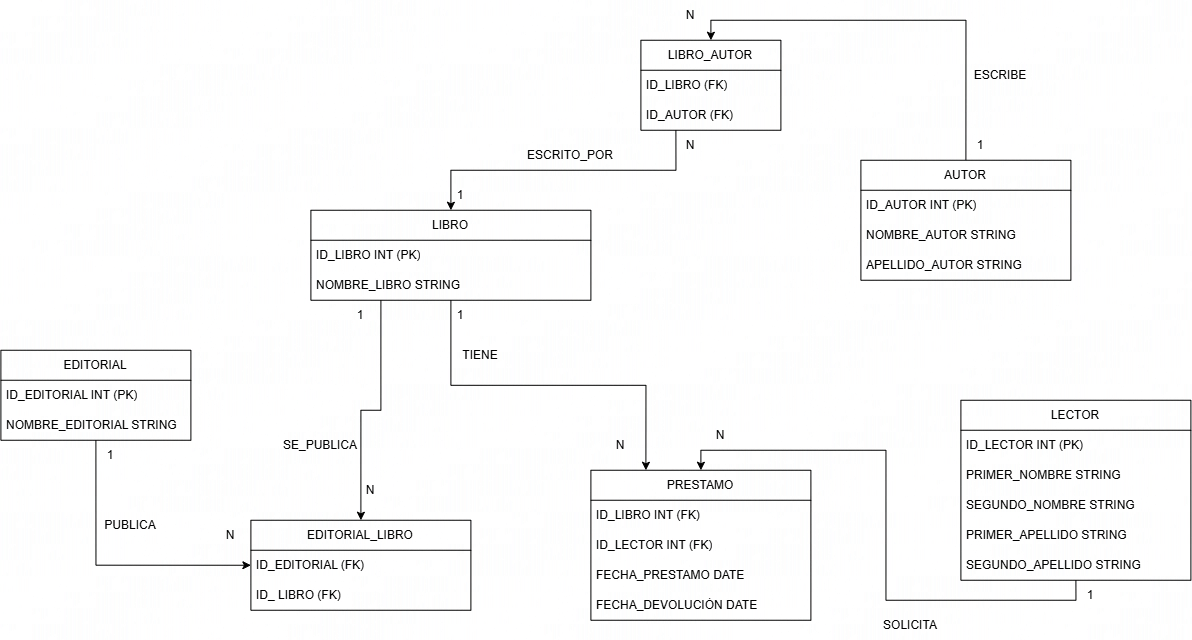

The diagram above was exported from draw.io. Its source (the exported page's mxGraphModel, read from the mxfile embedded in the PNG):
<mxGraphModel dx="1212" dy="1968" grid="1" gridSize="10" guides="1" tooltips="1" connect="1" arrows="1" fold="1" page="1" pageScale="1" pageWidth="827" pageHeight="1169" math="0" shadow="0">
  <root>
    <mxCell id="0" />
    <mxCell id="1" parent="0" />
    <mxCell id="PpBgpXYmRqjxoNuo66DK-39" edge="1" parent="1" source="PpBgpXYmRqjxoNuo66DK-1" style="edgeStyle=orthogonalEdgeStyle;rounded=0;orthogonalLoop=1;jettySize=auto;html=1;exitX=0.5;exitY=1;exitDx=0;exitDy=0;entryX=0.5;entryY=0;entryDx=0;entryDy=0;" target="PpBgpXYmRqjxoNuo66DK-5">
      <mxGeometry relative="1" as="geometry" />
    </mxCell>
    <mxCell id="PpBgpXYmRqjxoNuo66DK-1" parent="1" style="swimlane;fontStyle=0;childLayout=stackLayout;horizontal=1;startSize=30;horizontalStack=0;resizeParent=1;resizeParentMax=0;resizeLast=0;collapsible=1;marginBottom=0;whiteSpace=wrap;html=1;" value="LECTOR" vertex="1">
      <mxGeometry height="180" width="230" x="1360" y="340" as="geometry" />
    </mxCell>
    <mxCell id="PpBgpXYmRqjxoNuo66DK-2" parent="PpBgpXYmRqjxoNuo66DK-1" style="text;strokeColor=none;fillColor=none;align=left;verticalAlign=middle;spacingLeft=4;spacingRight=4;overflow=hidden;points=[[0,0.5],[1,0.5]];portConstraint=eastwest;rotatable=0;whiteSpace=wrap;html=1;" value="ID_LECTOR INT (PK)" vertex="1">
      <mxGeometry height="30" width="230" y="30" as="geometry" />
    </mxCell>
    <mxCell id="PpBgpXYmRqjxoNuo66DK-3" parent="PpBgpXYmRqjxoNuo66DK-1" style="text;strokeColor=none;fillColor=none;align=left;verticalAlign=middle;spacingLeft=4;spacingRight=4;overflow=hidden;points=[[0,0.5],[1,0.5]];portConstraint=eastwest;rotatable=0;whiteSpace=wrap;html=1;" value="PRIMER_NOMBRE STRING&amp;nbsp;" vertex="1">
      <mxGeometry height="30" width="230" y="60" as="geometry" />
    </mxCell>
    <mxCell id="PpBgpXYmRqjxoNuo66DK-10" parent="PpBgpXYmRqjxoNuo66DK-1" style="text;strokeColor=none;fillColor=none;align=left;verticalAlign=middle;spacingLeft=4;spacingRight=4;overflow=hidden;points=[[0,0.5],[1,0.5]];portConstraint=eastwest;rotatable=0;whiteSpace=wrap;html=1;" value="SEGUNDO_NOMBRE STRING" vertex="1">
      <mxGeometry height="30" width="230" y="90" as="geometry" />
    </mxCell>
    <mxCell id="PpBgpXYmRqjxoNuo66DK-4" parent="PpBgpXYmRqjxoNuo66DK-1" style="text;strokeColor=none;fillColor=none;align=left;verticalAlign=middle;spacingLeft=4;spacingRight=4;overflow=hidden;points=[[0,0.5],[1,0.5]];portConstraint=eastwest;rotatable=0;whiteSpace=wrap;html=1;" value="PRIMER_APELLIDO STRING" vertex="1">
      <mxGeometry height="30" width="230" y="120" as="geometry" />
    </mxCell>
    <mxCell id="PpBgpXYmRqjxoNuo66DK-9" parent="PpBgpXYmRqjxoNuo66DK-1" style="text;strokeColor=none;fillColor=none;align=left;verticalAlign=middle;spacingLeft=4;spacingRight=4;overflow=hidden;points=[[0,0.5],[1,0.5]];portConstraint=eastwest;rotatable=0;whiteSpace=wrap;html=1;" value="SEGUNDO_APELLIDO STRING" vertex="1">
      <mxGeometry height="30" width="230" y="150" as="geometry" />
    </mxCell>
    <mxCell id="PpBgpXYmRqjxoNuo66DK-5" parent="1" style="swimlane;fontStyle=0;childLayout=stackLayout;horizontal=1;startSize=30;horizontalStack=0;resizeParent=1;resizeParentMax=0;resizeLast=0;collapsible=1;marginBottom=0;whiteSpace=wrap;html=1;" value="PRESTAMO" vertex="1">
      <mxGeometry height="150" width="220" x="990" y="410" as="geometry" />
    </mxCell>
    <mxCell id="PpBgpXYmRqjxoNuo66DK-7" parent="PpBgpXYmRqjxoNuo66DK-5" style="text;strokeColor=none;fillColor=none;align=left;verticalAlign=middle;spacingLeft=4;spacingRight=4;overflow=hidden;points=[[0,0.5],[1,0.5]];portConstraint=eastwest;rotatable=0;whiteSpace=wrap;html=1;" value="ID_LIBRO INT (FK)" vertex="1">
      <mxGeometry height="30" width="220" y="30" as="geometry" />
    </mxCell>
    <mxCell id="PpBgpXYmRqjxoNuo66DK-11" parent="PpBgpXYmRqjxoNuo66DK-5" style="text;strokeColor=none;fillColor=none;align=left;verticalAlign=middle;spacingLeft=4;spacingRight=4;overflow=hidden;points=[[0,0.5],[1,0.5]];portConstraint=eastwest;rotatable=0;whiteSpace=wrap;html=1;" value="ID_LECTOR INT (FK)" vertex="1">
      <mxGeometry height="30" width="220" y="60" as="geometry" />
    </mxCell>
    <mxCell id="PpBgpXYmRqjxoNuo66DK-8" parent="PpBgpXYmRqjxoNuo66DK-5" style="text;strokeColor=none;fillColor=none;align=left;verticalAlign=middle;spacingLeft=4;spacingRight=4;overflow=hidden;points=[[0,0.5],[1,0.5]];portConstraint=eastwest;rotatable=0;whiteSpace=wrap;html=1;" value="FECHA_PRESTAMO DATE" vertex="1">
      <mxGeometry height="30" width="220" y="90" as="geometry" />
    </mxCell>
    <mxCell id="PpBgpXYmRqjxoNuo66DK-12" parent="PpBgpXYmRqjxoNuo66DK-5" style="text;strokeColor=none;fillColor=none;align=left;verticalAlign=middle;spacingLeft=4;spacingRight=4;overflow=hidden;points=[[0,0.5],[1,0.5]];portConstraint=eastwest;rotatable=0;whiteSpace=wrap;html=1;" value="FECHA_DEVOLUCIÓN DATE" vertex="1">
      <mxGeometry height="30" width="220" y="120" as="geometry" />
    </mxCell>
    <mxCell id="PpBgpXYmRqjxoNuo66DK-49" edge="1" parent="1" source="PpBgpXYmRqjxoNuo66DK-13" style="edgeStyle=orthogonalEdgeStyle;rounded=0;orthogonalLoop=1;jettySize=auto;html=1;exitX=0.5;exitY=1;exitDx=0;exitDy=0;entryX=0.25;entryY=0;entryDx=0;entryDy=0;" target="PpBgpXYmRqjxoNuo66DK-5">
      <mxGeometry relative="1" as="geometry" />
    </mxCell>
    <mxCell id="PpBgpXYmRqjxoNuo66DK-80" edge="1" parent="1" source="PpBgpXYmRqjxoNuo66DK-13" style="edgeStyle=orthogonalEdgeStyle;rounded=0;orthogonalLoop=1;jettySize=auto;html=1;exitX=0.25;exitY=1;exitDx=0;exitDy=0;" target="PpBgpXYmRqjxoNuo66DK-29">
      <mxGeometry relative="1" as="geometry" />
    </mxCell>
    <mxCell id="PpBgpXYmRqjxoNuo66DK-13" parent="1" style="swimlane;fontStyle=0;childLayout=stackLayout;horizontal=1;startSize=30;horizontalStack=0;resizeParent=1;resizeParentMax=0;resizeLast=0;collapsible=1;marginBottom=0;whiteSpace=wrap;html=1;" value="LIBRO" vertex="1">
      <mxGeometry height="90" width="280" x="710" y="150" as="geometry" />
    </mxCell>
    <mxCell id="PpBgpXYmRqjxoNuo66DK-14" parent="PpBgpXYmRqjxoNuo66DK-13" style="text;strokeColor=none;fillColor=none;align=left;verticalAlign=middle;spacingLeft=4;spacingRight=4;overflow=hidden;points=[[0,0.5],[1,0.5]];portConstraint=eastwest;rotatable=0;whiteSpace=wrap;html=1;" value="ID_LIBRO INT (PK)" vertex="1">
      <mxGeometry height="30" width="280" y="30" as="geometry" />
    </mxCell>
    <mxCell id="PpBgpXYmRqjxoNuo66DK-15" parent="PpBgpXYmRqjxoNuo66DK-13" style="text;strokeColor=none;fillColor=none;align=left;verticalAlign=middle;spacingLeft=4;spacingRight=4;overflow=hidden;points=[[0,0.5],[1,0.5]];portConstraint=eastwest;rotatable=0;whiteSpace=wrap;html=1;" value="NOMBRE_LIBRO STRING" vertex="1">
      <mxGeometry height="30" width="280" y="60" as="geometry" />
    </mxCell>
    <mxCell id="PpBgpXYmRqjxoNuo66DK-67" edge="1" parent="1" source="PpBgpXYmRqjxoNuo66DK-21" style="edgeStyle=orthogonalEdgeStyle;rounded=0;orthogonalLoop=1;jettySize=auto;html=1;exitX=0.25;exitY=1;exitDx=0;exitDy=0;entryX=0.5;entryY=0;entryDx=0;entryDy=0;" target="PpBgpXYmRqjxoNuo66DK-13">
      <mxGeometry relative="1" as="geometry" />
    </mxCell>
    <mxCell id="PpBgpXYmRqjxoNuo66DK-21" parent="1" style="swimlane;fontStyle=0;childLayout=stackLayout;horizontal=1;startSize=30;horizontalStack=0;resizeParent=1;resizeParentMax=0;resizeLast=0;collapsible=1;marginBottom=0;whiteSpace=wrap;html=1;" value="LIBRO_AUTOR" vertex="1">
      <mxGeometry height="90" width="140" x="1040" y="-20" as="geometry" />
    </mxCell>
    <mxCell id="PpBgpXYmRqjxoNuo66DK-22" parent="PpBgpXYmRqjxoNuo66DK-21" style="text;strokeColor=none;fillColor=none;align=left;verticalAlign=middle;spacingLeft=4;spacingRight=4;overflow=hidden;points=[[0,0.5],[1,0.5]];portConstraint=eastwest;rotatable=0;whiteSpace=wrap;html=1;" value="ID_LIBRO (FK)" vertex="1">
      <mxGeometry height="30" width="140" y="30" as="geometry" />
    </mxCell>
    <mxCell id="PpBgpXYmRqjxoNuo66DK-23" parent="PpBgpXYmRqjxoNuo66DK-21" style="text;strokeColor=none;fillColor=none;align=left;verticalAlign=middle;spacingLeft=4;spacingRight=4;overflow=hidden;points=[[0,0.5],[1,0.5]];portConstraint=eastwest;rotatable=0;whiteSpace=wrap;html=1;" value="ID_AUTOR (FK)" vertex="1">
      <mxGeometry height="30" width="140" y="60" as="geometry" />
    </mxCell>
    <mxCell id="PpBgpXYmRqjxoNuo66DK-64" edge="1" parent="1" source="PpBgpXYmRqjxoNuo66DK-25" style="edgeStyle=orthogonalEdgeStyle;rounded=0;orthogonalLoop=1;jettySize=auto;html=1;exitX=0.5;exitY=0;exitDx=0;exitDy=0;entryX=0.5;entryY=0;entryDx=0;entryDy=0;" target="PpBgpXYmRqjxoNuo66DK-21">
      <mxGeometry relative="1" as="geometry" />
    </mxCell>
    <mxCell id="PpBgpXYmRqjxoNuo66DK-25" parent="1" style="swimlane;fontStyle=0;childLayout=stackLayout;horizontal=1;startSize=30;horizontalStack=0;resizeParent=1;resizeParentMax=0;resizeLast=0;collapsible=1;marginBottom=0;whiteSpace=wrap;html=1;" value="AUTOR" vertex="1">
      <mxGeometry height="120" width="210" x="1260" y="100" as="geometry" />
    </mxCell>
    <mxCell id="PpBgpXYmRqjxoNuo66DK-26" parent="PpBgpXYmRqjxoNuo66DK-25" style="text;strokeColor=none;fillColor=none;align=left;verticalAlign=middle;spacingLeft=4;spacingRight=4;overflow=hidden;points=[[0,0.5],[1,0.5]];portConstraint=eastwest;rotatable=0;whiteSpace=wrap;html=1;" value="ID_AUTOR INT (PK)" vertex="1">
      <mxGeometry height="30" width="210" y="30" as="geometry" />
    </mxCell>
    <mxCell id="PpBgpXYmRqjxoNuo66DK-27" parent="PpBgpXYmRqjxoNuo66DK-25" style="text;strokeColor=none;fillColor=none;align=left;verticalAlign=middle;spacingLeft=4;spacingRight=4;overflow=hidden;points=[[0,0.5],[1,0.5]];portConstraint=eastwest;rotatable=0;whiteSpace=wrap;html=1;" value="NOMBRE_AUTOR STRING" vertex="1">
      <mxGeometry height="30" width="210" y="60" as="geometry" />
    </mxCell>
    <mxCell id="PpBgpXYmRqjxoNuo66DK-28" parent="PpBgpXYmRqjxoNuo66DK-25" style="text;strokeColor=none;fillColor=none;align=left;verticalAlign=middle;spacingLeft=4;spacingRight=4;overflow=hidden;points=[[0,0.5],[1,0.5]];portConstraint=eastwest;rotatable=0;whiteSpace=wrap;html=1;" value="APELLIDO_AUTOR STRING" vertex="1">
      <mxGeometry height="30" width="210" y="90" as="geometry" />
    </mxCell>
    <mxCell id="PpBgpXYmRqjxoNuo66DK-29" parent="1" style="swimlane;fontStyle=0;childLayout=stackLayout;horizontal=1;startSize=30;horizontalStack=0;resizeParent=1;resizeParentMax=0;resizeLast=0;collapsible=1;marginBottom=0;whiteSpace=wrap;html=1;" value="EDITORIAL_LIBRO" vertex="1">
      <mxGeometry height="90" width="220" x="650" y="460" as="geometry" />
    </mxCell>
    <mxCell id="PpBgpXYmRqjxoNuo66DK-30" parent="PpBgpXYmRqjxoNuo66DK-29" style="text;strokeColor=none;fillColor=none;align=left;verticalAlign=middle;spacingLeft=4;spacingRight=4;overflow=hidden;points=[[0,0.5],[1,0.5]];portConstraint=eastwest;rotatable=0;whiteSpace=wrap;html=1;" value="ID_EDITORIAL (FK)" vertex="1">
      <mxGeometry height="30" width="220" y="30" as="geometry" />
    </mxCell>
    <mxCell id="PpBgpXYmRqjxoNuo66DK-31" parent="PpBgpXYmRqjxoNuo66DK-29" style="text;strokeColor=none;fillColor=none;align=left;verticalAlign=middle;spacingLeft=4;spacingRight=4;overflow=hidden;points=[[0,0.5],[1,0.5]];portConstraint=eastwest;rotatable=0;whiteSpace=wrap;html=1;" value="ID_ LIBRO (FK)" vertex="1">
      <mxGeometry height="30" width="220" y="60" as="geometry" />
    </mxCell>
    <mxCell id="PpBgpXYmRqjxoNuo66DK-86" edge="1" parent="1" source="PpBgpXYmRqjxoNuo66DK-33" style="edgeStyle=orthogonalEdgeStyle;rounded=0;orthogonalLoop=1;jettySize=auto;html=1;exitX=0.5;exitY=1;exitDx=0;exitDy=0;entryX=0;entryY=0.5;entryDx=0;entryDy=0;" target="PpBgpXYmRqjxoNuo66DK-30">
      <mxGeometry relative="1" as="geometry" />
    </mxCell>
    <mxCell id="PpBgpXYmRqjxoNuo66DK-33" parent="1" style="swimlane;fontStyle=0;childLayout=stackLayout;horizontal=1;startSize=30;horizontalStack=0;resizeParent=1;resizeParentMax=0;resizeLast=0;collapsible=1;marginBottom=0;whiteSpace=wrap;html=1;" value="EDITORIAL" vertex="1">
      <mxGeometry height="90" width="190" x="400" y="290" as="geometry" />
    </mxCell>
    <mxCell id="PpBgpXYmRqjxoNuo66DK-34" parent="PpBgpXYmRqjxoNuo66DK-33" style="text;strokeColor=none;fillColor=none;align=left;verticalAlign=middle;spacingLeft=4;spacingRight=4;overflow=hidden;points=[[0,0.5],[1,0.5]];portConstraint=eastwest;rotatable=0;whiteSpace=wrap;html=1;" value="ID_EDITORIAL INT (PK)" vertex="1">
      <mxGeometry height="30" width="190" y="30" as="geometry" />
    </mxCell>
    <mxCell id="PpBgpXYmRqjxoNuo66DK-35" parent="PpBgpXYmRqjxoNuo66DK-33" style="text;strokeColor=none;fillColor=none;align=left;verticalAlign=middle;spacingLeft=4;spacingRight=4;overflow=hidden;points=[[0,0.5],[1,0.5]];portConstraint=eastwest;rotatable=0;whiteSpace=wrap;html=1;" value="NOMBRE_EDITORIAL STRING" vertex="1">
      <mxGeometry height="30" width="190" y="60" as="geometry" />
    </mxCell>
    <mxCell id="PpBgpXYmRqjxoNuo66DK-47" parent="1" style="text;html=1;whiteSpace=wrap;strokeColor=none;fillColor=none;align=center;verticalAlign=middle;rounded=0;" value="1" vertex="1">
      <mxGeometry height="30" width="60" x="1460" y="520" as="geometry" />
    </mxCell>
    <mxCell id="PpBgpXYmRqjxoNuo66DK-48" parent="1" style="text;html=1;whiteSpace=wrap;strokeColor=none;fillColor=none;align=center;verticalAlign=middle;rounded=0;" value="N" vertex="1">
      <mxGeometry height="30" width="60" x="1090" y="360" as="geometry" />
    </mxCell>
    <mxCell id="PpBgpXYmRqjxoNuo66DK-56" parent="1" style="text;html=1;whiteSpace=wrap;strokeColor=none;fillColor=none;align=center;verticalAlign=middle;rounded=0;" value="1" vertex="1">
      <mxGeometry height="30" width="60" x="830" y="240" as="geometry" />
    </mxCell>
    <mxCell id="PpBgpXYmRqjxoNuo66DK-57" parent="1" style="text;html=1;whiteSpace=wrap;strokeColor=none;fillColor=none;align=center;verticalAlign=middle;rounded=0;" value="N" vertex="1">
      <mxGeometry height="30" width="60" x="990" y="370" as="geometry" />
    </mxCell>
    <mxCell id="PpBgpXYmRqjxoNuo66DK-60" parent="1" style="text;html=1;whiteSpace=wrap;strokeColor=none;fillColor=none;align=center;verticalAlign=middle;rounded=0;" value="1" vertex="1">
      <mxGeometry height="30" width="60" x="1350" y="70" as="geometry" />
    </mxCell>
    <mxCell id="PpBgpXYmRqjxoNuo66DK-61" parent="1" style="text;html=1;whiteSpace=wrap;strokeColor=none;fillColor=none;align=center;verticalAlign=middle;rounded=0;" value="N" vertex="1">
      <mxGeometry height="30" width="60" x="1060" y="-60" as="geometry" />
    </mxCell>
    <mxCell id="PpBgpXYmRqjxoNuo66DK-68" parent="1" style="text;html=1;whiteSpace=wrap;strokeColor=none;fillColor=none;align=center;verticalAlign=middle;rounded=0;" value="1" vertex="1">
      <mxGeometry height="30" width="60" x="830" y="120" as="geometry" />
    </mxCell>
    <mxCell id="PpBgpXYmRqjxoNuo66DK-69" parent="1" style="text;html=1;whiteSpace=wrap;strokeColor=none;fillColor=none;align=center;verticalAlign=middle;rounded=0;" value="N" vertex="1">
      <mxGeometry height="30" width="60" x="1060" y="70" as="geometry" />
    </mxCell>
    <mxCell id="PpBgpXYmRqjxoNuo66DK-81" parent="1" style="text;html=1;whiteSpace=wrap;strokeColor=none;fillColor=none;align=center;verticalAlign=middle;rounded=0;" value="N" vertex="1">
      <mxGeometry height="30" width="60" x="740" y="415" as="geometry" />
    </mxCell>
    <mxCell id="PpBgpXYmRqjxoNuo66DK-82" parent="1" style="text;html=1;whiteSpace=wrap;strokeColor=none;fillColor=none;align=center;verticalAlign=middle;rounded=0;" value="1" vertex="1">
      <mxGeometry height="30" width="60" x="730" y="240" as="geometry" />
    </mxCell>
    <mxCell id="PpBgpXYmRqjxoNuo66DK-87" parent="1" style="text;html=1;whiteSpace=wrap;strokeColor=none;fillColor=none;align=center;verticalAlign=middle;rounded=0;" value="1" vertex="1">
      <mxGeometry height="30" width="60" x="480" y="380" as="geometry" />
    </mxCell>
    <mxCell id="PpBgpXYmRqjxoNuo66DK-88" parent="1" style="text;html=1;whiteSpace=wrap;strokeColor=none;fillColor=none;align=center;verticalAlign=middle;rounded=0;" value="N" vertex="1">
      <mxGeometry height="30" width="60" x="600" y="460" as="geometry" />
    </mxCell>
    <mxCell id="PpBgpXYmRqjxoNuo66DK-91" parent="1" style="text;html=1;whiteSpace=wrap;strokeColor=none;fillColor=none;align=center;verticalAlign=middle;rounded=0;" value="SE_PUBLICA" vertex="1">
      <mxGeometry height="30" width="60" x="690" y="370" as="geometry" />
    </mxCell>
    <mxCell id="PpBgpXYmRqjxoNuo66DK-93" parent="1" style="text;html=1;whiteSpace=wrap;strokeColor=none;fillColor=none;align=center;verticalAlign=middle;rounded=0;" value="PUBLICA" vertex="1">
      <mxGeometry height="30" width="60" x="500" y="450" as="geometry" />
    </mxCell>
    <mxCell id="PpBgpXYmRqjxoNuo66DK-94" parent="1" style="text;html=1;whiteSpace=wrap;strokeColor=none;fillColor=none;align=center;verticalAlign=middle;rounded=0;" value="TIENE" vertex="1">
      <mxGeometry height="30" width="60" x="850" y="280" as="geometry" />
    </mxCell>
    <mxCell id="PpBgpXYmRqjxoNuo66DK-95" parent="1" style="text;html=1;whiteSpace=wrap;strokeColor=none;fillColor=none;align=center;verticalAlign=middle;rounded=0;" value="ESCRITO_POR" vertex="1">
      <mxGeometry height="30" width="60" x="940" y="80" as="geometry" />
    </mxCell>
    <mxCell id="PpBgpXYmRqjxoNuo66DK-96" parent="1" style="text;html=1;whiteSpace=wrap;strokeColor=none;fillColor=none;align=center;verticalAlign=middle;rounded=0;" value="ESCRIBE" vertex="1">
      <mxGeometry height="30" width="60" x="1370" as="geometry" />
    </mxCell>
    <mxCell id="PpBgpXYmRqjxoNuo66DK-97" parent="1" style="text;html=1;whiteSpace=wrap;strokeColor=none;fillColor=none;align=center;verticalAlign=middle;rounded=0;" value="SOLICITA" vertex="1">
      <mxGeometry height="30" width="60" x="1280" y="550" as="geometry" />
    </mxCell>
  </root>
</mxGraphModel>